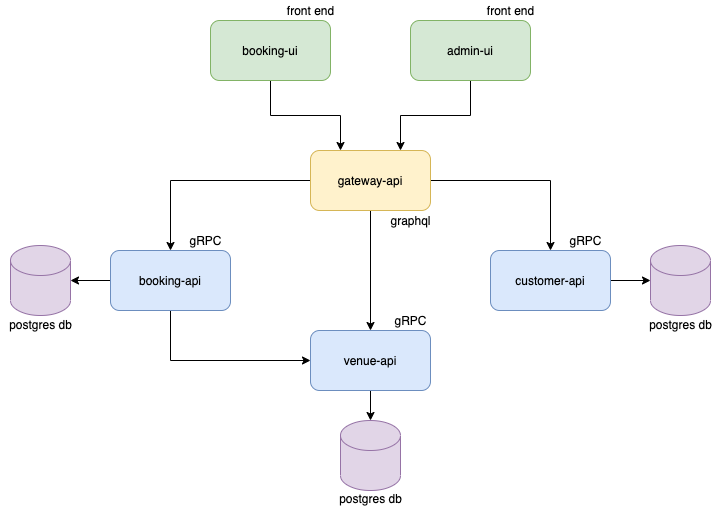

The diagram above was exported from draw.io. Its source (the exported page's mxGraphModel, read from the mxfile embedded in the PNG):
<mxGraphModel dx="512" dy="1054" grid="1" gridSize="10" guides="1" tooltips="1" connect="1" arrows="1" fold="1" page="1" pageScale="1" pageWidth="827" pageHeight="1169" math="0" shadow="0">
  <root>
    <mxCell id="WIyWlLk6GJQsqaUBKTNV-0" />
    <mxCell id="WIyWlLk6GJQsqaUBKTNV-1" parent="WIyWlLk6GJQsqaUBKTNV-0" />
    <mxCell id="syDr2TiGHhIvkoM5_QJ2-5" style="edgeStyle=orthogonalEdgeStyle;rounded=0;orthogonalLoop=1;jettySize=auto;html=1;exitX=0.5;exitY=1;exitDx=0;exitDy=0;entryX=0.75;entryY=0;entryDx=0;entryDy=0;" edge="1" parent="WIyWlLk6GJQsqaUBKTNV-1" source="LgPO5UfluMZRn8V3v8zp-0" target="LgPO5UfluMZRn8V3v8zp-2">
      <mxGeometry relative="1" as="geometry" />
    </mxCell>
    <mxCell id="LgPO5UfluMZRn8V3v8zp-0" value="admin-ui" style="rounded=1;whiteSpace=wrap;html=1;fillColor=#d5e8d4;strokeColor=#82b366;" parent="WIyWlLk6GJQsqaUBKTNV-1" vertex="1">
      <mxGeometry x="460" y="70" width="120" height="60" as="geometry" />
    </mxCell>
    <mxCell id="LgPO5UfluMZRn8V3v8zp-8" style="edgeStyle=orthogonalEdgeStyle;rounded=0;orthogonalLoop=1;jettySize=auto;html=1;exitX=0;exitY=0.5;exitDx=0;exitDy=0;entryX=0.5;entryY=0;entryDx=0;entryDy=0;" parent="WIyWlLk6GJQsqaUBKTNV-1" source="LgPO5UfluMZRn8V3v8zp-2" target="LgPO5UfluMZRn8V3v8zp-6" edge="1">
      <mxGeometry relative="1" as="geometry" />
    </mxCell>
    <mxCell id="LgPO5UfluMZRn8V3v8zp-10" style="edgeStyle=orthogonalEdgeStyle;rounded=0;orthogonalLoop=1;jettySize=auto;html=1;exitX=0.5;exitY=1;exitDx=0;exitDy=0;" parent="WIyWlLk6GJQsqaUBKTNV-1" source="LgPO5UfluMZRn8V3v8zp-2" target="LgPO5UfluMZRn8V3v8zp-5" edge="1">
      <mxGeometry relative="1" as="geometry" />
    </mxCell>
    <mxCell id="gP_Zahi7P6N04vvcvAa0-2" style="edgeStyle=orthogonalEdgeStyle;rounded=0;orthogonalLoop=1;jettySize=auto;html=1;exitX=1;exitY=0.5;exitDx=0;exitDy=0;entryX=0.5;entryY=0;entryDx=0;entryDy=0;" parent="WIyWlLk6GJQsqaUBKTNV-1" source="LgPO5UfluMZRn8V3v8zp-2" target="gP_Zahi7P6N04vvcvAa0-0" edge="1">
      <mxGeometry relative="1" as="geometry" />
    </mxCell>
    <mxCell id="LgPO5UfluMZRn8V3v8zp-2" value="gateway-api" style="rounded=1;whiteSpace=wrap;html=1;fillColor=#fff2cc;strokeColor=#d6b656;" parent="WIyWlLk6GJQsqaUBKTNV-1" vertex="1">
      <mxGeometry x="360" y="200" width="120" height="60" as="geometry" />
    </mxCell>
    <mxCell id="LgPO5UfluMZRn8V3v8zp-19" style="edgeStyle=orthogonalEdgeStyle;rounded=0;orthogonalLoop=1;jettySize=auto;html=1;exitX=0.5;exitY=1;exitDx=0;exitDy=0;" parent="WIyWlLk6GJQsqaUBKTNV-1" source="LgPO5UfluMZRn8V3v8zp-5" target="LgPO5UfluMZRn8V3v8zp-18" edge="1">
      <mxGeometry relative="1" as="geometry" />
    </mxCell>
    <mxCell id="LgPO5UfluMZRn8V3v8zp-5" value="venue-api" style="rounded=1;whiteSpace=wrap;html=1;fillColor=#dae8fc;strokeColor=#6c8ebf;" parent="WIyWlLk6GJQsqaUBKTNV-1" vertex="1">
      <mxGeometry x="360" y="380" width="120" height="60" as="geometry" />
    </mxCell>
    <mxCell id="LgPO5UfluMZRn8V3v8zp-9" style="edgeStyle=orthogonalEdgeStyle;rounded=0;orthogonalLoop=1;jettySize=auto;html=1;exitX=0.5;exitY=1;exitDx=0;exitDy=0;entryX=0;entryY=0.5;entryDx=0;entryDy=0;" parent="WIyWlLk6GJQsqaUBKTNV-1" source="LgPO5UfluMZRn8V3v8zp-6" target="LgPO5UfluMZRn8V3v8zp-5" edge="1">
      <mxGeometry relative="1" as="geometry" />
    </mxCell>
    <mxCell id="LgPO5UfluMZRn8V3v8zp-17" style="edgeStyle=orthogonalEdgeStyle;rounded=0;orthogonalLoop=1;jettySize=auto;html=1;exitX=0;exitY=0.5;exitDx=0;exitDy=0;entryX=1;entryY=0.5;entryDx=0;entryDy=0;entryPerimeter=0;" parent="WIyWlLk6GJQsqaUBKTNV-1" source="LgPO5UfluMZRn8V3v8zp-6" target="LgPO5UfluMZRn8V3v8zp-16" edge="1">
      <mxGeometry relative="1" as="geometry" />
    </mxCell>
    <mxCell id="LgPO5UfluMZRn8V3v8zp-6" value="booking-api" style="rounded=1;whiteSpace=wrap;html=1;fillColor=#dae8fc;strokeColor=#6c8ebf;" parent="WIyWlLk6GJQsqaUBKTNV-1" vertex="1">
      <mxGeometry x="160" y="300" width="120" height="60" as="geometry" />
    </mxCell>
    <mxCell id="LgPO5UfluMZRn8V3v8zp-12" value="front end" style="text;html=1;align=center;verticalAlign=middle;resizable=0;points=[];autosize=1;" parent="WIyWlLk6GJQsqaUBKTNV-1" vertex="1">
      <mxGeometry x="530" y="50" width="60" height="20" as="geometry" />
    </mxCell>
    <mxCell id="LgPO5UfluMZRn8V3v8zp-13" value="graphql" style="text;html=1;align=center;verticalAlign=middle;resizable=0;points=[];autosize=1;" parent="WIyWlLk6GJQsqaUBKTNV-1" vertex="1">
      <mxGeometry x="430" y="260" width="60" height="20" as="geometry" />
    </mxCell>
    <mxCell id="LgPO5UfluMZRn8V3v8zp-14" value="gRPC" style="text;html=1;align=center;verticalAlign=middle;resizable=0;points=[];autosize=1;" parent="WIyWlLk6GJQsqaUBKTNV-1" vertex="1">
      <mxGeometry x="435" y="360" width="50" height="20" as="geometry" />
    </mxCell>
    <mxCell id="LgPO5UfluMZRn8V3v8zp-15" value="gRPC" style="text;html=1;align=center;verticalAlign=middle;resizable=0;points=[];autosize=1;" parent="WIyWlLk6GJQsqaUBKTNV-1" vertex="1">
      <mxGeometry x="230" y="280" width="50" height="20" as="geometry" />
    </mxCell>
    <mxCell id="LgPO5UfluMZRn8V3v8zp-16" value="" style="shape=cylinder3;whiteSpace=wrap;html=1;boundedLbl=1;backgroundOutline=1;size=15;fillColor=#e1d5e7;strokeColor=#9673a6;" parent="WIyWlLk6GJQsqaUBKTNV-1" vertex="1">
      <mxGeometry x="60" y="295" width="60" height="70" as="geometry" />
    </mxCell>
    <mxCell id="LgPO5UfluMZRn8V3v8zp-18" value="" style="shape=cylinder3;whiteSpace=wrap;html=1;boundedLbl=1;backgroundOutline=1;size=15;fillColor=#e1d5e7;strokeColor=#9673a6;" parent="WIyWlLk6GJQsqaUBKTNV-1" vertex="1">
      <mxGeometry x="390" y="470" width="60" height="70" as="geometry" />
    </mxCell>
    <mxCell id="LgPO5UfluMZRn8V3v8zp-20" value="postgres db" style="text;html=1;align=center;verticalAlign=middle;resizable=0;points=[];autosize=1;" parent="WIyWlLk6GJQsqaUBKTNV-1" vertex="1">
      <mxGeometry x="50" y="364" width="80" height="20" as="geometry" />
    </mxCell>
    <mxCell id="LgPO5UfluMZRn8V3v8zp-21" value="postgres db" style="text;html=1;align=center;verticalAlign=middle;resizable=0;points=[];autosize=1;" parent="WIyWlLk6GJQsqaUBKTNV-1" vertex="1">
      <mxGeometry x="380" y="538" width="80" height="20" as="geometry" />
    </mxCell>
    <mxCell id="gP_Zahi7P6N04vvcvAa0-5" style="edgeStyle=orthogonalEdgeStyle;rounded=0;orthogonalLoop=1;jettySize=auto;html=1;exitX=1;exitY=0.5;exitDx=0;exitDy=0;entryX=0;entryY=0.5;entryDx=0;entryDy=0;entryPerimeter=0;" parent="WIyWlLk6GJQsqaUBKTNV-1" source="gP_Zahi7P6N04vvcvAa0-0" target="gP_Zahi7P6N04vvcvAa0-3" edge="1">
      <mxGeometry relative="1" as="geometry" />
    </mxCell>
    <mxCell id="gP_Zahi7P6N04vvcvAa0-0" value="customer-api" style="rounded=1;whiteSpace=wrap;html=1;fillColor=#dae8fc;strokeColor=#6c8ebf;" parent="WIyWlLk6GJQsqaUBKTNV-1" vertex="1">
      <mxGeometry x="540" y="300" width="120" height="60" as="geometry" />
    </mxCell>
    <mxCell id="gP_Zahi7P6N04vvcvAa0-1" value="gRPC" style="text;html=1;align=center;verticalAlign=middle;resizable=0;points=[];autosize=1;" parent="WIyWlLk6GJQsqaUBKTNV-1" vertex="1">
      <mxGeometry x="610" y="280" width="50" height="20" as="geometry" />
    </mxCell>
    <mxCell id="gP_Zahi7P6N04vvcvAa0-3" value="" style="shape=cylinder3;whiteSpace=wrap;html=1;boundedLbl=1;backgroundOutline=1;size=15;fillColor=#e1d5e7;strokeColor=#9673a6;" parent="WIyWlLk6GJQsqaUBKTNV-1" vertex="1">
      <mxGeometry x="700" y="295" width="60" height="70" as="geometry" />
    </mxCell>
    <mxCell id="gP_Zahi7P6N04vvcvAa0-4" value="postgres db" style="text;html=1;align=center;verticalAlign=middle;resizable=0;points=[];autosize=1;" parent="WIyWlLk6GJQsqaUBKTNV-1" vertex="1">
      <mxGeometry x="690" y="364" width="80" height="20" as="geometry" />
    </mxCell>
    <mxCell id="syDr2TiGHhIvkoM5_QJ2-3" style="edgeStyle=orthogonalEdgeStyle;rounded=0;orthogonalLoop=1;jettySize=auto;html=1;exitX=0.5;exitY=1;exitDx=0;exitDy=0;entryX=0.25;entryY=0;entryDx=0;entryDy=0;" edge="1" parent="WIyWlLk6GJQsqaUBKTNV-1" source="syDr2TiGHhIvkoM5_QJ2-0" target="LgPO5UfluMZRn8V3v8zp-2">
      <mxGeometry relative="1" as="geometry" />
    </mxCell>
    <mxCell id="syDr2TiGHhIvkoM5_QJ2-0" value="booking-ui" style="rounded=1;whiteSpace=wrap;html=1;fillColor=#d5e8d4;strokeColor=#82b366;" vertex="1" parent="WIyWlLk6GJQsqaUBKTNV-1">
      <mxGeometry x="260" y="70" width="120" height="60" as="geometry" />
    </mxCell>
    <mxCell id="syDr2TiGHhIvkoM5_QJ2-1" value="front end" style="text;html=1;align=center;verticalAlign=middle;resizable=0;points=[];autosize=1;" vertex="1" parent="WIyWlLk6GJQsqaUBKTNV-1">
      <mxGeometry x="330" y="50" width="60" height="20" as="geometry" />
    </mxCell>
  </root>
</mxGraphModel>